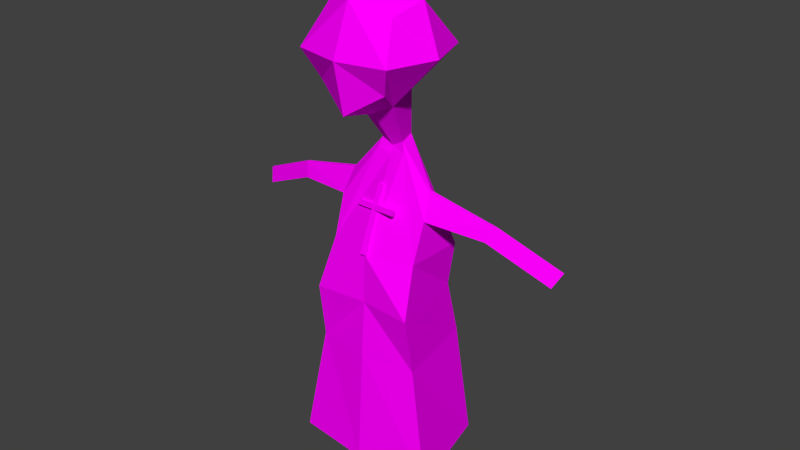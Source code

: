 # Source: priest.blend  (saved by Blender 2.77.0; exported with 4.5.12 LTS)
import bpy
from mathutils import Matrix  # noqa: F401  (used for matrix-valued properties, if any)

bpy.ops.wm.read_factory_settings(use_empty=True)
scene = bpy.context.scene
scene.name = 'Scene'

# ---- collections
col_collection_1 = bpy.data.collections.new('Collection 1'); scene.collection.children.link(col_collection_1)

# ---- images (referenced by path relative to the original .blend; pixels are not part of the script)
import os
ASSET_DIR = os.environ.get("B2B_ASSET_DIR", "")  # directory of the original .blend (textures are referenced by path, not embedded)
HERE = os.path.dirname(os.path.abspath(__file__))  # packed textures are extracted next to this script under _unpacked/

def load_image(name, relpath, width, height, colorspace="sRGB"):
    """Load a texture the original file referenced (path relative to the .blend, or extracted next to this script)."""
    p = next((c for c in (os.path.join(HERE, relpath), os.path.join(ASSET_DIR, relpath)) if relpath and os.path.exists(c)), "")
    if p:
        img = bpy.data.images.load(p, check_existing=True)
        img.name = name
    else:  # same state as the original file: an image datablock whose file is absent (Cycles renders it pink)
        img = bpy.data.images.new(name, width, height)
        img.source = "FILE"
        img.filepath = "//" + (relpath or name)
    img.colorspace_settings.name = colorspace
    return img
img_colorpalette_jpg_001 = load_image('colorPalette.jpg.001', 'colorPalette.jpg', 1024, 1024, 'sRGB')

# ---- materials (node trees are filled in below, after node groups)
mat_material = bpy.data.materials.new('Material')
mat_material.alpha_threshold = 0.0
mat_material.roughness = 0.5
mat_material.line_color = (0.0, 0.0, 0.0, 1.0)

# ---- material node trees
mat_material.use_nodes = True; mat_material.node_tree.nodes.clear()
_N = mat_material.node_tree.nodes; _L = mat_material.node_tree.links
n0 = _N.new('ShaderNodeOutputMaterial'); n0.name = 'Material Output'; n0.location = (300, 300)
n1 = _N.new('ShaderNodeBsdfDiffuse'); n1.name = 'Diffuse BSDF'; n1.location = (10, 300)
n2 = _N.new('ShaderNodeTexCoord'); n2.name = 'Texture Coordinate'; n2.location = (120, 149)
n3 = _N.new('ShaderNodeTexImage'); n3.name = 'Image Texture'; n3.location = (367, 136)
n3.width = 140
n3.image = img_colorpalette_jpg_001
_L.new(n1.outputs[0], n0.inputs[0])
_L.new(n2.outputs[2], n3.inputs[0])
_L.new(n3.outputs[0], n1.inputs[0])
n0.is_active_output = True

# ---- world
world_world = bpy.data.worlds.new('World'); scene.world = world_world
world_world.color = (0.05088, 0.05088, 0.05088)
world_world.use_sun_shadow = False
world_world.sun_shadow_jitter_overblur = 0.0
world_world.cycles.sampling_method = 'NONE'
world_world.cycles.sample_map_resolution = 256

# ---- meshes
me_cube = bpy.data.meshes.new('Cube')
me_cube.from_pydata([(0.4031, -0.2835, 1.402), (0.1961, 0.2057, 0.9994), (0.2995, 0.3348, 1.702), (0.2995, 0.4192, 1.162), (0.2995, -0.1192, 1.6), (0.1457, -0.067, 1.05), (0.4031, 0.1197, 1.806), (0.4031, 0.5228, 1.402), (0.541, 0.1197, 1.402), (0.07143, -0.1552, 0.6519), (0.09614, -0.0215, 0.6272), (0.4117, -0.2903, -0.2331), (0.3966, 0.2151, -0.2331), (0.3249, -0.4556, -1.131), (0.4646, 0.2998, -1.131), (0.3729, -0.02975, 0.3061), (0.3761, -0.001859, 0.2995), (0.3798, -0.05793, 0.1084), (0.4078, 0.1028, 0.09874), (0.9543, -0.07304, 0.1659), (0.9537, -0.05648, 0.1616), (0.8904, -0.08977, 0.06733), (0.9008, 0.005669, 0.05306), (1.483, -0.1717, -0.07163), (1.482, -0.1552, -0.0759), (1.419, -0.1885, -0.1702), (1.429, -0.09303, -0.1844), (0.319, -0.2646, -1.327), (0.3761, 0.04894, -1.317), (0.1538, -0.3731, -1.355), (0.1538, 0.04894, -1.355), (0.4806, -0.02337, -2.272), (0.5039, 0.1044, -2.268), (0.4132, -0.06759, -2.284), (0.4132, 0.1044, -2.284), (0.3237, -0.3255, -0.6466), (0.4483, 0.3745, -0.6466), (-0.4031, -0.2835, 1.402), (-0.1961, 0.2057, 0.9994), (9.128e-08, -0.2228, 1.704), (9.128e-08, -0.1613, 0.9994), (-0.2995, 0.3348, 1.702), (-0.2995, 0.4192, 1.162), (-0.2995, -0.1192, 1.6), (-0.1457, -0.067, 1.05), (9.128e-08, 0.5228, 0.9696), (9.128e-08, 0.4509, 1.806), (-0.4031, 0.1197, 1.806), (-0.4031, 0.5228, 1.402), (9.128e-08, 0.6113, 1.402), (-0.541, 0.1197, 1.402), (9.128e-08, -0.2835, 1.402), (9.128e-08, 0.2057, 0.8988), (9.128e-08, 0.1197, 2.012), (-0.07143, -0.1552, 0.6519), (-0.09614, -0.0215, 0.6272), (9.128e-08, -0.2015, 0.6272), (9.128e-08, -0.0215, 0.5778), (-0.4117, -0.2903, -0.2331), (-0.3966, 0.2151, -0.2331), (9.128e-08, -0.5568, -0.2331), (9.969e-08, 0.3188, -0.2331), (-0.3249, -0.4556, -1.131), (-0.4646, 0.2998, -1.131), (8.297e-08, -0.7169, -1.131), (7.196e-08, 0.3727, -1.131), (-0.3729, -0.02975, 0.3061), (-0.3761, -0.001859, 0.2995), (-0.3798, -0.05793, 0.1084), (-0.4078, 0.1028, 0.09874), (-0.9543, -0.07304, 0.1659), (-0.9537, -0.05648, 0.1616), (-0.8904, -0.08977, 0.06733), (-0.9008, 0.005669, 0.05306), (-1.483, -0.1717, -0.07163), (-1.482, -0.1552, -0.0759), (-1.419, -0.1885, -0.1702), (-1.429, -0.09303, -0.1844), (-0.319, -0.2646, -1.327), (-0.3761, 0.04894, -1.317), (-0.1538, -0.3731, -1.355), (-0.1538, 0.04894, -1.355), (-0.4806, -0.02337, -2.272), (-0.5039, 0.1044, -2.268), (-0.4132, -0.06759, -2.284), (-0.4132, 0.1044, -2.284), (-0.3237, -0.3255, -0.6466), (-0.4483, 0.3745, -0.6466), (9.732e-08, 0.3345, -0.6466), (9.128e-08, -0.5587, -0.6466), (0.4499, -0.5029, -2.114), (0.6433, 0.3595, -2.114), (-0.4499, -0.5029, -2.114), (-0.6433, 0.3595, -2.114), (6.103e-08, -0.8012, -2.114), (8.735e-08, 0.4324, -2.114), (1.324, -0.07331, -0.137), (1.313, -0.1688, -0.1227), (1.377, -0.152, -0.0242), (1.377, -0.1355, -0.02847), (-1.294, -0.06772, -0.1235), (-1.284, -0.1632, -0.1093), (-1.347, -0.1464, -0.01074), (-1.347, -0.1299, -0.01502), (0.1234, -2.989e-05, 0.5491), (-0.1251, 0.001322, 0.5442), (9.2e-08, 0.007578, 0.5086), (0.02635, 0.3423, -0.2209), (0.02635, 0.1162, 0.3039), (0.02635, 0.3034, -0.2474), (0.02635, 0.07735, 0.2775), (-0.01841, 0.3423, -0.2209), (-0.01841, 0.1162, 0.3039), (-0.01841, 0.3034, -0.2474), (-0.01841, 0.07735, 0.2775), (0.1979, 0.142, 0.1263), (-0.191, 0.2184, 0.1749), (0.1989, 0.1023, 0.1011), (-0.19, 0.1787, 0.1496), (0.1979, 0.166, 0.08848), (-0.191, 0.2424, 0.1371), (0.1989, 0.1263, 0.06327), (-0.19, 0.2028, 0.1119)], [], [(0, 51, 40, 5), (4, 39, 51, 0), (2, 6, 8, 7), (6, 4, 0, 8), (46, 2, 7, 49), (7, 8, 1, 3), (52, 45, 3, 1), (8, 0, 5, 1), (49, 7, 3, 45), (4, 6, 53, 39), (6, 2, 46, 53), (57, 10, 104, 106), (9, 56, 60, 11), (5, 40, 56, 9), (1, 5, 9, 10), (52, 1, 10, 57), (36, 35, 13, 14), (11, 12, 18, 17), (64, 65, 30, 29), (35, 89, 64, 13), (88, 36, 14, 65), (18, 16, 20, 22), (9, 11, 17, 15), (10, 9, 15, 16), (12, 104, 10, 16, 18), (97, 96, 26, 25), (17, 18, 22, 21), (15, 17, 21, 19), (16, 15, 19, 20), (24, 23, 25, 26), (98, 97, 25, 23), (99, 98, 23, 24), (96, 99, 24, 26), (29, 30, 34, 33), (65, 14, 28, 30), (14, 13, 27, 28), (13, 64, 29, 27), (33, 34, 32, 31), (27, 29, 33, 31), (30, 28, 32, 34), (28, 27, 31, 32), (61, 12, 36, 88), (11, 60, 89, 35), (12, 11, 35, 36), (37, 44, 40, 51), (43, 37, 51, 39), (41, 48, 50, 47), (47, 50, 37, 43), (46, 49, 48, 41), (48, 42, 38, 50), (52, 38, 42, 45), (50, 38, 44, 37), (49, 45, 42, 48), (43, 39, 53, 47), (47, 53, 46, 41), (57, 106, 105, 55), (54, 58, 60, 56), (44, 54, 56, 40), (38, 55, 54, 44), (52, 57, 55, 38), (87, 63, 62, 86), (58, 68, 69, 59), (64, 80, 81, 65), (86, 62, 64, 89), (88, 65, 63, 87), (69, 73, 71, 67), (54, 66, 68, 58), (55, 67, 66, 54), (59, 69, 67, 55, 105), (101, 76, 77, 100), (68, 72, 73, 69), (66, 70, 72, 68), (67, 71, 70, 66), (75, 77, 76, 74), (102, 74, 76, 101), (103, 75, 74, 102), (100, 77, 75, 103), (80, 84, 85, 81), (65, 81, 79, 63), (63, 79, 78, 62), (62, 78, 80, 64), (84, 82, 83, 85), (78, 82, 84, 80), (81, 85, 83, 79), (79, 83, 82, 78), (61, 88, 87, 59), (58, 86, 89, 60), (59, 87, 86, 58), (14, 91, 95, 65), (13, 90, 91, 14), (62, 92, 94, 64), (64, 94, 90, 13), (65, 95, 93, 63), (63, 93, 92, 62), (22, 20, 99, 96), (20, 19, 98, 99), (19, 21, 97, 98), (21, 22, 96, 97), (73, 100, 103, 71), (71, 103, 102, 70), (70, 102, 101, 72), (72, 101, 100, 73), (105, 106, 61, 59), (106, 104, 12, 61), (108, 110, 109, 107), (110, 114, 113, 109), (114, 112, 111, 113), (112, 108, 107, 111), (107, 109, 113, 111), (112, 114, 110, 108), (116, 118, 117, 115), (118, 122, 121, 117), (122, 120, 119, 121), (120, 116, 115, 119), (115, 117, 121, 119), (120, 122, 118, 116)])
_uv = me_cube.uv_layers.new(name='UVMap')
_uv.uv.foreach_set('vector', [0.5506, 0.9359, 0.5503, 0.9359, 0.5503, 0.9355, 0.5504, 0.9355, 0.9912, 0.02022, 0.991, 0.02029, 0.991, 0.01994, 0.9913, 0.01995, 0.5529, 0.9317, 0.5531, 0.9317, 0.5529, 0.9321, 0.5527, 0.9318, 0.5531, 0.9317, 0.5531, 0.9321, 0.5531, 0.9324, 0.5529, 0.9321, 0.5523, 0.9321, 0.5525, 0.932, 0.5526, 0.9324, 0.5524, 0.9325, 0.5527, 0.9318, 0.5529, 0.9321, 0.5527, 0.9324, 0.5526, 0.9321, 0.5518, 0.9316, 0.552, 0.9316, 0.5519, 0.9319, 0.5518, 0.9318, 0.5529, 0.9321, 0.5531, 0.9324, 0.5528, 0.9326, 0.5527, 0.9324, 0.5524, 0.9325, 0.5526, 0.9324, 0.5526, 0.9327, 0.5525, 0.933, 0.9857, 0.02243, 0.9857, 0.02273, 0.9855, 0.02295, 0.9855, 0.02251, 0.9876, 0.01743, 0.9878, 0.01749, 0.9878, 0.01785, 0.9876, 0.01795, 0.04095, 0.02638, 0.04102, 0.02637, 0.041, 0.02692, 0.04084, 0.02685, 0.9855, 0.02135, 0.9855, 0.0213, 0.9855, 0.02023, 0.9858, 0.02032, 0.5504, 0.9355, 0.5503, 0.9355, 0.5503, 0.935, 0.5503, 0.9351, 0.5527, 0.9324, 0.5528, 0.9326, 0.5527, 0.933, 0.5526, 0.9329, 0.5531, 0.9332, 0.5532, 0.9332, 0.5531, 0.9335, 0.553, 0.9335, 0.9871, 0.0215, 0.9866, 0.02143, 0.9866, 0.02085, 0.9871, 0.02093, 0.9866, 0.02191, 0.987, 0.02196, 0.9869, 0.02233, 0.9868, 0.02233, 0.9872, 0.01956, 0.9865, 0.01956, 0.9867, 0.01929, 0.987, 0.01929, 0.9866, 0.02143, 0.9864, 0.02141, 0.9864, 0.02083, 0.9866, 0.02085, 0.9879, 0.02112, 0.9882, 0.02132, 0.9881, 0.02182, 0.9878, 0.02164, 0.9884, 0.02046, 0.9884, 0.02021, 0.9887, 0.02059, 0.9887, 0.0207, 0.9866, 0.02295, 0.9866, 0.02191, 0.9868, 0.02233, 0.9868, 0.02256, 0.9873, 0.01922, 0.9872, 0.01926, 0.9873, 0.0188, 0.9873, 0.0188, 0.9883, 0.02083, 0.9883, 0.02028, 0.9883, 0.01974, 0.9884, 0.02021, 0.9884, 0.02046, 0.5513, 0.9322, 0.5512, 0.9322, 0.5512, 0.9321, 0.5513, 0.9321, 0.9865, 0.01956, 0.9864, 0.01954, 0.9864, 0.01896, 0.9865, 0.01896, 0.9876, 0.01832, 0.9875, 0.01825, 0.9875, 0.01767, 0.9876, 0.01763, 0.9873, 0.0188, 0.9873, 0.0188, 0.9873, 0.01811, 0.9873, 0.01811, 0.5527, 0.9317, 0.5527, 0.9317, 0.5527, 0.9316, 0.5528, 0.9316, 0.5523, 0.9308, 0.5523, 0.9309, 0.5523, 0.9307, 0.5523, 0.9307, 0.552, 0.9313, 0.552, 0.9313, 0.552, 0.9312, 0.552, 0.9312, 0.5537, 0.9348, 0.5537, 0.9347, 0.5538, 0.9348, 0.5537, 0.9349, 0.5518, 0.933, 0.5515, 0.933, 0.5515, 0.9319, 0.5516, 0.9319, 0.9866, 0.0182, 0.9866, 0.01765, 0.9868, 0.01771, 0.9868, 0.01797, 0.9871, 0.02093, 0.9866, 0.02085, 0.9867, 0.02065, 0.9869, 0.02069, 0.9865, 0.01805, 0.9865, 0.01757, 0.9866, 0.01797, 0.9866, 0.0182, 0.5529, 0.9317, 0.5529, 0.9315, 0.553, 0.9315, 0.553, 0.9316, 0.5515, 0.9344, 0.5514, 0.9343, 0.5517, 0.9333, 0.5517, 0.9333, 0.5509, 0.9308, 0.551, 0.9308, 0.551, 0.9319, 0.5509, 0.9319, 0.5517, 0.9344, 0.5515, 0.9344, 0.5517, 0.9333, 0.5518, 0.9333, 0.988, 0.02068, 0.9883, 0.02083, 0.9882, 0.02132, 0.9879, 0.02112, 0.9858, 0.02032, 0.9855, 0.02023, 0.9855, 0.01977, 0.9857, 0.01984, 0.987, 0.02196, 0.9866, 0.02191, 0.9866, 0.02143, 0.9871, 0.0215, 0.55, 0.9359, 0.5502, 0.9355, 0.5503, 0.9355, 0.5503, 0.9359, 0.9908, 0.0202, 0.9907, 0.01993, 0.991, 0.01994, 0.991, 0.02029, 0.5507, 0.9366, 0.5506, 0.9362, 0.5508, 0.9362, 0.5508, 0.9367, 0.5508, 0.9367, 0.5508, 0.9362, 0.5511, 0.9362, 0.551, 0.9364, 0.5523, 0.9321, 0.5524, 0.9325, 0.5521, 0.9327, 0.5521, 0.9323, 0.5506, 0.9362, 0.5506, 0.9359, 0.5508, 0.9357, 0.5508, 0.9362, 0.5518, 0.9316, 0.5518, 0.9313, 0.5519, 0.9312, 0.552, 0.9316, 0.5508, 0.9362, 0.5508, 0.9357, 0.551, 0.9358, 0.5511, 0.9362, 0.5524, 0.9325, 0.5525, 0.933, 0.5522, 0.9329, 0.5521, 0.9327, 0.9853, 0.02241, 0.9855, 0.02251, 0.9855, 0.02295, 0.9852, 0.02271, 0.9877, 0.01832, 0.9876, 0.01795, 0.9878, 0.01785, 0.9878, 0.01816, 0.04095, 0.02638, 0.04084, 0.02685, 0.0407, 0.02671, 0.0409, 0.02629, 0.9854, 0.02134, 0.9852, 0.0203, 0.9855, 0.02023, 0.9855, 0.0213, 0.5502, 0.9355, 0.5502, 0.9351, 0.5503, 0.935, 0.5503, 0.9355, 0.5508, 0.9357, 0.5509, 0.9353, 0.551, 0.9353, 0.551, 0.9358, 0.5531, 0.9332, 0.553, 0.9335, 0.553, 0.9334, 0.553, 0.933, 0.9858, 0.02012, 0.9858, 0.01955, 0.9864, 0.01952, 0.9863, 0.02009, 0.9863, 0.02057, 0.9861, 0.02098, 0.986, 0.02097, 0.9859, 0.02059, 0.989, 0.01795, 0.9888, 0.0182, 0.9885, 0.0182, 0.9883, 0.01795, 0.9853, 0.01983, 0.9853, 0.01924, 0.9855, 0.01917, 0.9855, 0.01977, 0.9879, 0.02112, 0.9878, 0.02164, 0.9875, 0.02142, 0.9877, 0.02093, 0.9879, 0.0201, 0.9876, 0.01992, 0.9876, 0.01977, 0.9879, 0.01988, 0.9862, 0.02159, 0.9861, 0.02121, 0.9861, 0.02098, 0.9863, 0.02057, 0.9861, 0.02157, 0.9861, 0.0212, 0.9861, 0.02121, 0.9862, 0.02159, 0.9878, 0.02048, 0.9879, 0.0201, 0.9879, 0.01988, 0.9882, 0.01965, 0.988, 0.02007, 0.5512, 0.931, 0.5512, 0.9308, 0.5512, 0.9308, 0.5512, 0.931, 0.9864, 0.01834, 0.9864, 0.01775, 0.9864, 0.01775, 0.9865, 0.01833, 0.9863, 0.01686, 0.9864, 0.01755, 0.9863, 0.01752, 0.9862, 0.01694, 0.9872, 0.01815, 0.9872, 0.01875, 0.9872, 0.01875, 0.9872, 0.01815, 0.5528, 0.9316, 0.5528, 0.9317, 0.5528, 0.9317, 0.5528, 0.9316, 0.5511, 0.9318, 0.5511, 0.9319, 0.551, 0.9319, 0.551, 0.9317, 0.552, 0.9329, 0.552, 0.933, 0.552, 0.933, 0.552, 0.9329, 0.5521, 0.9336, 0.552, 0.9336, 0.552, 0.9335, 0.5521, 0.9335, 0.5536, 0.9319, 0.5534, 0.933, 0.5533, 0.933, 0.5533, 0.9319, 0.9868, 0.01765, 0.987, 0.01788, 0.987, 0.01814, 0.9868, 0.0182, 0.9858, 0.01955, 0.986, 0.01933, 0.9862, 0.0193, 0.9864, 0.01952, 0.9882, 0.01747, 0.9883, 0.01732, 0.9883, 0.01755, 0.9882, 0.01795, 0.5528, 0.9315, 0.5529, 0.9315, 0.5529, 0.9317, 0.5528, 0.9317, 0.5523, 0.931, 0.5522, 0.932, 0.5522, 0.932, 0.5521, 0.931, 0.5509, 0.9308, 0.5508, 0.9319, 0.5507, 0.9319, 0.5507, 0.9308, 0.5508, 0.933, 0.5507, 0.932, 0.5508, 0.9319, 0.551, 0.933, 0.988, 0.02068, 0.9879, 0.02112, 0.9877, 0.02093, 0.9878, 0.02048, 0.9852, 0.0203, 0.9853, 0.01983, 0.9855, 0.01977, 0.9855, 0.02023, 0.9859, 0.02059, 0.9858, 0.02012, 0.9863, 0.02009, 0.9863, 0.02057, 0.9881, 0.02182, 0.988, 0.02295, 0.9876, 0.02269, 0.9878, 0.02164, 0.9866, 0.02085, 0.9866, 0.0197, 0.9872, 0.01979, 0.9871, 0.02093, 0.9853, 0.01924, 0.9852, 0.01812, 0.9855, 0.01804, 0.9855, 0.01917, 0.9864, 0.02083, 0.9864, 0.01969, 0.9866, 0.0197, 0.9866, 0.02085, 0.9878, 0.02164, 0.9876, 0.02269, 0.9872, 0.0224, 0.9875, 0.02142, 0.9858, 0.01955, 0.9858, 0.01843, 0.9863, 0.01838, 0.9864, 0.01952, 0.9887, 0.0207, 0.9887, 0.02059, 0.9889, 0.02096, 0.9889, 0.02106, 0.9873, 0.01811, 0.9873, 0.01811, 0.9872, 0.01758, 0.9872, 0.01758, 0.9876, 0.01763, 0.9875, 0.01767, 0.9875, 0.01713, 0.9876, 0.01709, 0.9865, 0.01896, 0.9864, 0.01896, 0.9864, 0.01846, 0.9865, 0.01846, 0.9876, 0.01992, 0.9873, 0.01992, 0.9873, 0.01977, 0.9876, 0.01977, 0.9872, 0.01875, 0.9872, 0.01913, 0.9872, 0.01913, 0.9872, 0.01875, 0.9864, 0.01755, 0.9863, 0.01805, 0.9862, 0.01801, 0.9863, 0.01752, 0.9864, 0.01775, 0.9864, 0.01728, 0.9864, 0.01728, 0.9864, 0.01775, 0.988, 0.02007, 0.9881, 0.02021, 0.988, 0.02068, 0.9878, 0.02048, 0.9881, 0.02021, 0.9883, 0.02028, 0.9883, 0.02083, 0.988, 0.02068, 0.5555, 0.5911, 0.5558, 0.5911, 0.5558, 0.5948, 0.5555, 0.5947, 0.5548, 0.5911, 0.555, 0.5911, 0.555, 0.5948, 0.5548, 0.5948, 0.5555, 0.5947, 0.5553, 0.5948, 0.5553, 0.5911, 0.5555, 0.5911, 0.5553, 0.5948, 0.555, 0.5948, 0.555, 0.5911, 0.5553, 0.5911, 0.5535, 0.5948, 0.5535, 0.5945, 0.5538, 0.5945, 0.5538, 0.5948, 0.5535, 0.5945, 0.5535, 0.5942, 0.5538, 0.5942, 0.5538, 0.5945, 0.5545, 0.5948, 0.5543, 0.5947, 0.5543, 0.5922, 0.5545, 0.5922, 0.5543, 0.5948, 0.554, 0.5948, 0.554, 0.5922, 0.5543, 0.5922, 0.5548, 0.5947, 0.5545, 0.5948, 0.5545, 0.5922, 0.5548, 0.5922, 0.554, 0.5948, 0.5538, 0.5948, 0.5538, 0.5922, 0.554, 0.5922, 0.5538, 0.5939, 0.5538, 0.5942, 0.5535, 0.5942, 0.5535, 0.5939, 0.5538, 0.5936, 0.5538, 0.5939, 0.5535, 0.5939, 0.5535, 0.5936])
me_cube.materials.append(mat_material)
me_cube.use_remesh_preserve_volume = False
me_cube.use_remesh_preserve_attributes = False
me_cube.use_mirror_vertex_groups = False
me_cube.use_paint_bone_selection = False
me_cube.use_paint_mask = True
me_cube.update()
arm_armature_001 = bpy.data.armatures.new('Armature.001')  # bones are not reproduced

# ---- objects
ob_armature = bpy.data.objects.new('Armature', arm_armature_001)
ob_priest = bpy.data.objects.new('priest', me_cube)

# ---- transforms, parenting, visibility, modifiers, constraints
ob_armature.location = (0.0, 0.0, 0.2786)
ob_armature.scale = (0.663, 0.663, 0.663)
ob_armature.show_in_front = True
ob_armature.lineart.crease_threshold = 0.0
ob_priest.parent = ob_armature
ob_priest.matrix_parent_inverse = Matrix(((1.508, 0.0, 0.0, 0.0), (0.0, 1.508, 0.0, 0.0), (0.0, 0.0, 1.508, -0.4203), (0.0, 0.0, 0.0, 1.0)))
ob_priest.location = (7.05e-08, 0.0528, 1.02)
ob_priest.rotation_euler = (0.0, -0.0, 3.142)
ob_priest.scale = (0.417, 0.417, 0.417)
ob_priest.lock_rotations_4d = False
ob_priest.empty_display_type = 'ARROWS'
ob_priest.lineart.crease_threshold = 0.0
_vg = ob_priest.vertex_groups.new(name='Torso')
for _i, _w in zip([11, 12, 13, 14, 17, 18, 27, 29, 30, 35, 36, 58, 59, 60, 61, 62, 63, 64, 65, 68, 69, 78, 80, 81, 86, 87, 88, 89, 90, 91, 92, 93, 94, 95, 104, 105, 106], [0.7512, 0.4633, 0.5914, 0.03864, 0.06794, 0.08897, 0.1261, 0.1799, 0.0629, 0.8784, 0.7201, 0.7525, 0.4652, 0.8549, 0.5022, 0.5966, 0.07161, 0.6313, 0.7032, 0.07251, 0.09252, 0.1323, 0.1863, 0.07396, 0.8796, 0.7244, 0.8442, 0.8934, 0.5914, 0.03864, 0.5966, 0.07161, 0.6313, 0.7032, 0.2317, 0.2326, 0.2511]): _vg.add([_i], _w, 'REPLACE')
_vg = ob_priest.vertex_groups.new(name='Chest')
for _i, _w in zip([12, 18, 36, 59, 61, 69, 87, 88, 104, 105, 106, 107, 108, 109, 110, 111, 112, 113, 114, 115, 116, 117, 118, 119, 120, 121, 122], [0.3249, 0.04902, 0.08668, 0.3255, 0.442, 0.0511, 0.08695, 0.0666, 0.1625, 0.1627, 0.221, 1.0, 0.9762, 1.0, 0.8486, 1.0, 0.9969, 1.0, 1.0, 1.0, 1.0, 1.0, 1.0, 1.0, 1.0, 1.0, 1.0]): _vg.add([_i], _w, 'REPLACE')
_vg = ob_priest.vertex_groups.new(name='Arm.R')
for _i, _w in zip([55, 58, 59, 60, 66, 67, 68, 69, 70, 71, 72, 73, 86, 87, 100, 101, 102, 103, 105], [0.03194, 0.2337, 0.2424, 0.0377, 0.9431, 0.9464, 0.8965, 0.8442, 0.9874, 0.9883, 0.9946, 0.9984, 0.03724, 0.05696, 0.4992, 0.4973, 0.4937, 0.4941, 0.1372]): _vg.add([_i], _w, 'REPLACE')
_vg = ob_priest.vertex_groups.new(name='Hand.R')
for _i, _w in zip([74, 75, 76, 77, 100, 101, 102, 103], [0.985, 0.9823, 0.9804, 0.9888, 0.4944, 0.4902, 0.4925, 0.4911]): _vg.add([_i], _w, 'REPLACE')
_vg = ob_priest.vertex_groups.new(name='Neck')
for _i, _w in zip([1, 3, 9, 10, 15, 16, 38, 40, 42, 45, 52, 54, 55, 56, 57, 60, 66, 67, 104, 105, 106], [0.03143, 0.02366, 0.9646, 0.9507, 0.04506, 0.03875, 0.03142, 0.02592, 0.02365, 0.01799, 0.124, 0.9646, 0.9505, 0.9616, 0.9984, 0.01976, 0.03842, 0.03166, 0.4753, 0.4753, 0.4992]): _vg.add([_i], _w, 'REPLACE')
_vg = ob_priest.vertex_groups.new(name='Head')
for _i, _w in zip([0, 1, 2, 3, 4, 5, 6, 7, 8, 37, 38, 39, 40, 41, 42, 43, 44, 45, 46, 47, 48, 49, 50, 51, 52, 53], [0.9963, 0.9575, 0.9977, 0.9616, 0.9982, 0.9777, 0.9986, 0.9912, 0.9938, 0.9963, 0.9575, 0.9989, 0.9608, 0.9977, 0.9616, 0.9982, 0.9777, 0.9646, 0.9986, 0.9986, 0.9912, 0.9918, 0.9938, 0.9951, 0.8712, 0.9995]): _vg.add([_i], _w, 'REPLACE')
_vg = ob_priest.vertex_groups.new(name='Arm.L')
for _i, _w in zip([10, 11, 12, 15, 16, 17, 18, 19, 20, 21, 22, 35, 36, 60, 96, 97, 98, 99, 104], [0.03157, 0.2352, 0.2442, 0.9396, 0.9426, 0.9024, 0.8485, 0.9869, 0.9879, 0.9948, 0.9989, 0.03776, 0.05726, 0.03827, 0.4994, 0.4974, 0.4934, 0.4939, 0.1379]): _vg.add([_i], _w, 'REPLACE')
_vg = ob_priest.vertex_groups.new(name='Hand.L')
for _i, _w in zip([23, 24, 25, 26, 96, 97, 98, 99], [0.9875, 0.9851, 0.9831, 0.9916, 0.4958, 0.4915, 0.4937, 0.4926]): _vg.add([_i], _w, 'REPLACE')
_vg = ob_priest.vertex_groups.new(name='UpperLeg.R')
for _i, _w in zip([13, 29, 62, 63, 64, 65, 78, 79, 80, 81, 86, 87, 88, 89, 90, 92, 93, 94, 95], [0.03073, 0.0164, 0.3503, 0.9156, 0.1771, 0.1428, 0.821, 0.9979, 0.7593, 0.8928, 0.06059, 0.1363, 0.02298, 0.01979, 0.03073, 0.3503, 0.9156, 0.1771, 0.1428]): _vg.add([_i], _w, 'REPLACE')
_vg = ob_priest.vertex_groups.new(name='LowerLeg.R')
for _i, _w in zip([78, 82, 83, 84, 85], [0.008732, 0.9896, 0.9977, 0.9764, 0.9972]): _vg.add([_i], _w, 'REPLACE')
_vg = ob_priest.vertex_groups.new(name='UpperLeg.L')
for _i, _w in zip([13, 14, 27, 28, 29, 30, 35, 36, 62, 64, 65, 80, 88, 89, 90, 91, 92, 94, 95], [0.3572, 0.9479, 0.8293, 0.9962, 0.7685, 0.909, 0.06198, 0.1412, 0.03338, 0.1801, 0.1478, 0.01982, 0.02576, 0.02116, 0.3572, 0.9479, 0.03338, 0.1801, 0.1478]): _vg.add([_i], _w, 'REPLACE')
_vg = ob_priest.vertex_groups.new(name='LowerLeg.L')
for _i, _w in zip([27, 31, 32, 33, 34], [0.007023, 0.9901, 0.9964, 0.9782, 0.9981]): _vg.add([_i], _w, 'REPLACE')
_vg = ob_priest.vertex_groups.new(name='Floor')
_m = ob_priest.modifiers.new('Armature', 'ARMATURE')
_m.object = ob_armature

# ---- collection membership
col_collection_1.objects.link(ob_armature)
col_collection_1.objects.link(ob_priest)

# ---- scene / render settings (as saved in the file)
scene.frame_start = 1; scene.frame_end = 250; scene.frame_set(0)
scene.render.engine = 'CYCLES'
scene.render.resolution_percentage = 50
scene.render.dither_intensity = 0.0
scene.cycles.use_denoising = False
scene.cycles.samples = 10
scene.cycles.sampling_pattern = 'TABULATED_SOBOL'
scene.cycles.light_sampling_threshold = 0.0
scene.cycles.use_adaptive_sampling = False
scene.cycles.use_light_tree = False
scene.cycles.blur_glossy = 0.0
scene.cycles.pixel_filter_type = 'GAUSSIAN'
scene.cycles.sample_clamp_indirect = 0.0
scene.view_settings.view_transform = 'Standard'
bpy.context.view_layer.update()

# ---- added for rendering (the .blend has no active camera and no usable light): camera, sun
cam_auto = bpy.data.cameras.new('AutoCamera')
cam_auto.lens = 50.0
cam_auto.sensor_width = 36.0
cam_auto.clip_end = 1000.0
ob_auto_camera = bpy.data.objects.new('AutoCamera', cam_auto)
scene.collection.objects.link(ob_auto_camera)
ob_auto_camera.location = (2.09433, -2.41604, 2.63709)
ob_auto_camera.rotation_euler = (1.09748, -7.21219e-08, 0.694738)
scene.camera = ob_auto_camera
light_auto_sun = bpy.data.lights.new('AutoSun', 'SUN')
light_auto_sun.energy = 3.0
light_auto_sun.angle = 0.0523599
ob_auto_sun = bpy.data.objects.new('AutoSun', light_auto_sun)
scene.collection.objects.link(ob_auto_sun)
ob_auto_sun.rotation_euler = (0.872665, 0.174533, 0.523599)
bpy.context.view_layer.update()
